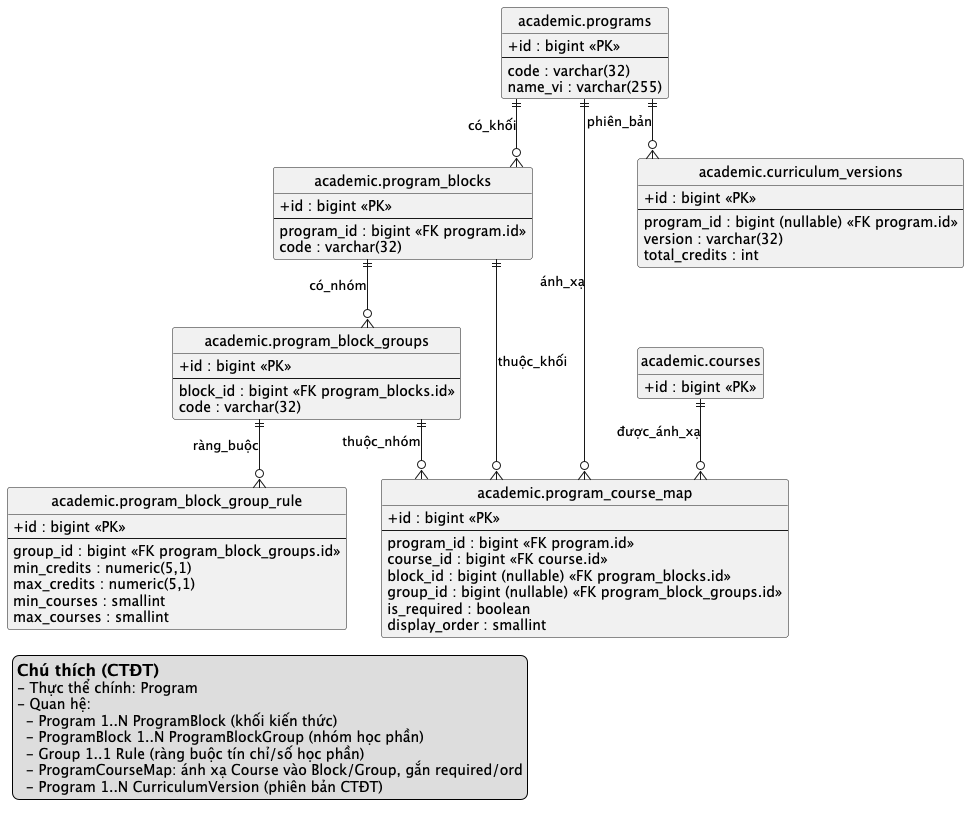

The diagram above was rendered by PlantUML. Its source (embedded in the PNG):
@startuml
' ERD: Quản lý Cấu trúc CTĐT (Program Structure)
' Nguồn: prisma/schema.prisma

skinparam linetype ortho
hide circle
hide methods
hide stereotypes
skinparam classAttributeIconSize 0

legend left
== Chú thích (CTĐT)
- Thực thể chính: Program
- Quan hệ:
  - Program 1..N ProgramBlock (khối kiến thức)
  - ProgramBlock 1..N ProgramBlockGroup (nhóm học phần)
  - Group 1..1 Rule (ràng buộc tín chỉ/số học phần)
  - ProgramCourseMap: ánh xạ Course vào Block/Group, gắn required/ord
  - Program 1..N CurriculumVersion (phiên bản CTĐT)
endlegend

entity "academic.programs" as program {
  + id : bigint <<PK>>
  --
  code : varchar(32)
  name_vi : varchar(255)
}

entity "academic.program_blocks" as program_blocks {
  + id : bigint <<PK>>
  --
  program_id : bigint <<FK program.id>>
  code : varchar(32)
}

entity "academic.program_block_groups" as program_block_groups {
  + id : bigint <<PK>>
  --
  block_id : bigint <<FK program_blocks.id>>
  code : varchar(32)
}

entity "academic.program_block_group_rule" as program_block_group_rule {
  + id : bigint <<PK>>
  --
  group_id : bigint <<FK program_block_groups.id>>
  min_credits : numeric(5,1)
  max_credits : numeric(5,1)
  min_courses : smallint
  max_courses : smallint
}

entity "academic.courses" as course {
  + id : bigint <<PK>>
  code : varchar(32)
}

entity "academic.program_course_map" as program_course_map {
  + id : bigint <<PK>>
  --
  program_id : bigint <<FK program.id>>
  course_id : bigint <<FK course.id>>
  block_id : bigint (nullable) <<FK program_blocks.id>>
  group_id : bigint (nullable) <<FK program_block_groups.id>>
  is_required : boolean
  display_order : smallint
}

entity "academic.curriculum_versions" as curriculum_versions {
  + id : bigint <<PK>>
  --
  program_id : bigint (nullable) <<FK program.id>>
  version : varchar(32)
  total_credits : int
}

program ||--o{ program_blocks : có_khối
program_blocks ||--o{ program_block_groups : có_nhóm
program_block_groups ||--o{ program_block_group_rule : ràng_buộc
program ||--o{ program_course_map : ánh_xạ
course ||--o{ program_course_map : được_ánh_xạ
program_blocks ||--o{ program_course_map : thuộc_khối
program_block_groups ||--o{ program_course_map : thuộc_nhóm
program ||--o{ curriculum_versions : phiên_bản

@enduml